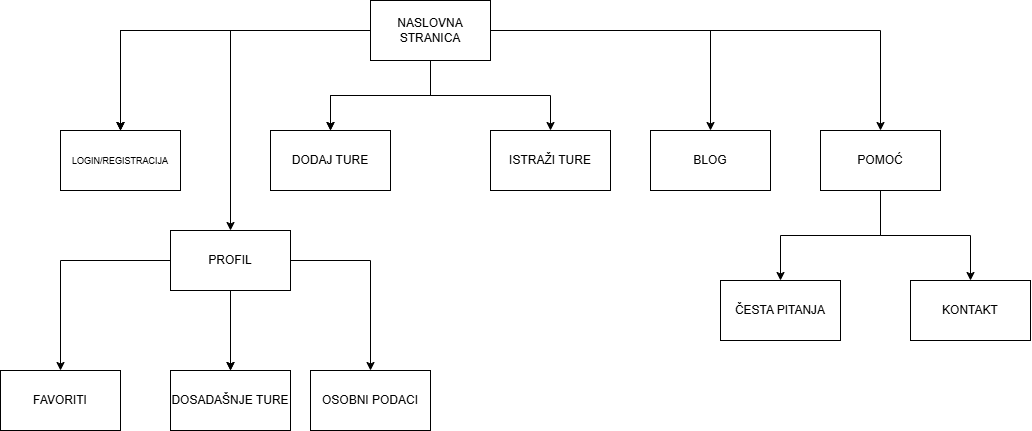

The diagram above was exported from draw.io. Its source (the exported page's mxGraphModel, read from the mxfile embedded in the PNG):
<mxGraphModel dx="2153" dy="659" grid="1" gridSize="10" guides="1" tooltips="1" connect="1" arrows="1" fold="1" page="1" pageScale="1" pageWidth="850" pageHeight="1100" math="0" shadow="0">
  <root>
    <mxCell id="0" />
    <mxCell id="1" parent="0" />
    <mxCell id="FpHBzFfb05DiX81ysShW-3" value="" style="edgeStyle=orthogonalEdgeStyle;rounded=0;orthogonalLoop=1;jettySize=auto;html=1;" edge="1" parent="1" source="FpHBzFfb05DiX81ysShW-1" target="FpHBzFfb05DiX81ysShW-2">
      <mxGeometry relative="1" as="geometry" />
    </mxCell>
    <mxCell id="FpHBzFfb05DiX81ysShW-5" value="" style="edgeStyle=orthogonalEdgeStyle;rounded=0;orthogonalLoop=1;jettySize=auto;html=1;" edge="1" parent="1" source="FpHBzFfb05DiX81ysShW-1" target="FpHBzFfb05DiX81ysShW-4">
      <mxGeometry relative="1" as="geometry" />
    </mxCell>
    <mxCell id="FpHBzFfb05DiX81ysShW-6" value="" style="edgeStyle=orthogonalEdgeStyle;rounded=0;orthogonalLoop=1;jettySize=auto;html=1;" edge="1" parent="1" source="FpHBzFfb05DiX81ysShW-1" target="FpHBzFfb05DiX81ysShW-4">
      <mxGeometry relative="1" as="geometry" />
    </mxCell>
    <mxCell id="FpHBzFfb05DiX81ysShW-8" value="" style="edgeStyle=orthogonalEdgeStyle;rounded=0;orthogonalLoop=1;jettySize=auto;html=1;" edge="1" parent="1" source="FpHBzFfb05DiX81ysShW-1" target="FpHBzFfb05DiX81ysShW-7">
      <mxGeometry relative="1" as="geometry" />
    </mxCell>
    <mxCell id="FpHBzFfb05DiX81ysShW-9" value="" style="edgeStyle=orthogonalEdgeStyle;rounded=0;orthogonalLoop=1;jettySize=auto;html=1;" edge="1" parent="1" source="FpHBzFfb05DiX81ysShW-1" target="FpHBzFfb05DiX81ysShW-7">
      <mxGeometry relative="1" as="geometry" />
    </mxCell>
    <mxCell id="FpHBzFfb05DiX81ysShW-10" value="" style="edgeStyle=orthogonalEdgeStyle;rounded=0;orthogonalLoop=1;jettySize=auto;html=1;" edge="1" parent="1" source="FpHBzFfb05DiX81ysShW-1" target="FpHBzFfb05DiX81ysShW-7">
      <mxGeometry relative="1" as="geometry" />
    </mxCell>
    <mxCell id="FpHBzFfb05DiX81ysShW-12" value="" style="edgeStyle=orthogonalEdgeStyle;rounded=0;orthogonalLoop=1;jettySize=auto;html=1;" edge="1" parent="1" source="FpHBzFfb05DiX81ysShW-1" target="FpHBzFfb05DiX81ysShW-11">
      <mxGeometry relative="1" as="geometry" />
    </mxCell>
    <mxCell id="FpHBzFfb05DiX81ysShW-21" value="" style="edgeStyle=orthogonalEdgeStyle;rounded=0;orthogonalLoop=1;jettySize=auto;html=1;" edge="1" parent="1" source="FpHBzFfb05DiX81ysShW-1" target="FpHBzFfb05DiX81ysShW-20">
      <mxGeometry relative="1" as="geometry" />
    </mxCell>
    <mxCell id="FpHBzFfb05DiX81ysShW-25" value="" style="edgeStyle=orthogonalEdgeStyle;rounded=0;orthogonalLoop=1;jettySize=auto;html=1;" edge="1" parent="1" source="FpHBzFfb05DiX81ysShW-1" target="FpHBzFfb05DiX81ysShW-24">
      <mxGeometry relative="1" as="geometry" />
    </mxCell>
    <mxCell id="FpHBzFfb05DiX81ysShW-1" value="NASLOVNA STRANICA" style="rounded=0;whiteSpace=wrap;html=1;" vertex="1" parent="1">
      <mxGeometry x="330" y="50" width="120" height="60" as="geometry" />
    </mxCell>
    <mxCell id="FpHBzFfb05DiX81ysShW-2" value="ISTRAŽI TURE" style="whiteSpace=wrap;html=1;rounded=0;" vertex="1" parent="1">
      <mxGeometry x="450" y="180" width="120" height="60" as="geometry" />
    </mxCell>
    <mxCell id="FpHBzFfb05DiX81ysShW-4" value="DODAJ TURE" style="whiteSpace=wrap;html=1;rounded=0;" vertex="1" parent="1">
      <mxGeometry x="230" y="180" width="120" height="60" as="geometry" />
    </mxCell>
    <mxCell id="FpHBzFfb05DiX81ysShW-7" value="&lt;font style=&quot;font-size: 9px;&quot;&gt;LOGIN/REGISTRACIJA&lt;/font&gt;" style="whiteSpace=wrap;html=1;rounded=0;" vertex="1" parent="1">
      <mxGeometry x="20" y="180" width="120" height="60" as="geometry" />
    </mxCell>
    <mxCell id="FpHBzFfb05DiX81ysShW-14" value="" style="edgeStyle=orthogonalEdgeStyle;rounded=0;orthogonalLoop=1;jettySize=auto;html=1;" edge="1" parent="1" source="FpHBzFfb05DiX81ysShW-11" target="FpHBzFfb05DiX81ysShW-13">
      <mxGeometry relative="1" as="geometry" />
    </mxCell>
    <mxCell id="FpHBzFfb05DiX81ysShW-15" value="" style="edgeStyle=orthogonalEdgeStyle;rounded=0;orthogonalLoop=1;jettySize=auto;html=1;" edge="1" parent="1" source="FpHBzFfb05DiX81ysShW-11" target="FpHBzFfb05DiX81ysShW-13">
      <mxGeometry relative="1" as="geometry" />
    </mxCell>
    <mxCell id="FpHBzFfb05DiX81ysShW-17" value="" style="edgeStyle=orthogonalEdgeStyle;rounded=0;orthogonalLoop=1;jettySize=auto;html=1;" edge="1" parent="1" source="FpHBzFfb05DiX81ysShW-11" target="FpHBzFfb05DiX81ysShW-16">
      <mxGeometry relative="1" as="geometry" />
    </mxCell>
    <mxCell id="FpHBzFfb05DiX81ysShW-19" value="" style="edgeStyle=orthogonalEdgeStyle;rounded=0;orthogonalLoop=1;jettySize=auto;html=1;" edge="1" parent="1" source="FpHBzFfb05DiX81ysShW-11" target="FpHBzFfb05DiX81ysShW-18">
      <mxGeometry relative="1" as="geometry" />
    </mxCell>
    <mxCell id="FpHBzFfb05DiX81ysShW-11" value="PROFIL" style="whiteSpace=wrap;html=1;rounded=0;" vertex="1" parent="1">
      <mxGeometry x="130" y="280" width="120" height="60" as="geometry" />
    </mxCell>
    <mxCell id="FpHBzFfb05DiX81ysShW-13" value="DOSADAŠNJE TURE" style="whiteSpace=wrap;html=1;rounded=0;" vertex="1" parent="1">
      <mxGeometry x="130" y="420" width="120" height="60" as="geometry" />
    </mxCell>
    <mxCell id="FpHBzFfb05DiX81ysShW-16" value="FAVORITI" style="whiteSpace=wrap;html=1;rounded=0;" vertex="1" parent="1">
      <mxGeometry x="-40" y="420" width="120" height="60" as="geometry" />
    </mxCell>
    <mxCell id="FpHBzFfb05DiX81ysShW-18" value="OSOBNI PODACI" style="whiteSpace=wrap;html=1;rounded=0;" vertex="1" parent="1">
      <mxGeometry x="270" y="420" width="120" height="60" as="geometry" />
    </mxCell>
    <mxCell id="FpHBzFfb05DiX81ysShW-20" value="BLOG" style="whiteSpace=wrap;html=1;rounded=0;" vertex="1" parent="1">
      <mxGeometry x="610" y="180" width="120" height="60" as="geometry" />
    </mxCell>
    <mxCell id="FpHBzFfb05DiX81ysShW-27" value="" style="edgeStyle=orthogonalEdgeStyle;rounded=0;orthogonalLoop=1;jettySize=auto;html=1;" edge="1" parent="1" source="FpHBzFfb05DiX81ysShW-24" target="FpHBzFfb05DiX81ysShW-26">
      <mxGeometry relative="1" as="geometry" />
    </mxCell>
    <mxCell id="FpHBzFfb05DiX81ysShW-29" value="" style="edgeStyle=orthogonalEdgeStyle;rounded=0;orthogonalLoop=1;jettySize=auto;html=1;" edge="1" parent="1" source="FpHBzFfb05DiX81ysShW-24" target="FpHBzFfb05DiX81ysShW-28">
      <mxGeometry relative="1" as="geometry" />
    </mxCell>
    <mxCell id="FpHBzFfb05DiX81ysShW-24" value="POMOĆ" style="whiteSpace=wrap;html=1;rounded=0;" vertex="1" parent="1">
      <mxGeometry x="780" y="180" width="120" height="60" as="geometry" />
    </mxCell>
    <mxCell id="FpHBzFfb05DiX81ysShW-26" value="ČESTA PITANJA" style="whiteSpace=wrap;html=1;rounded=0;" vertex="1" parent="1">
      <mxGeometry x="680" y="330" width="120" height="60" as="geometry" />
    </mxCell>
    <mxCell id="FpHBzFfb05DiX81ysShW-28" value="KONTAKT" style="whiteSpace=wrap;html=1;rounded=0;" vertex="1" parent="1">
      <mxGeometry x="870" y="330" width="120" height="60" as="geometry" />
    </mxCell>
  </root>
</mxGraphModel>